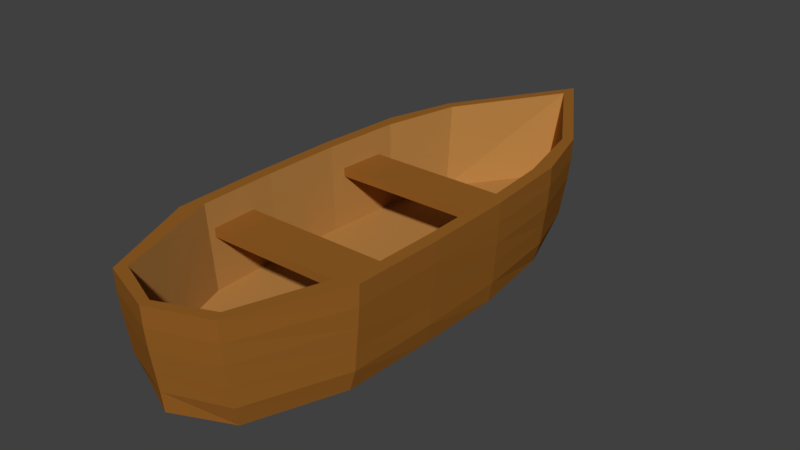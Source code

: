 # Source: SM_WoodenBoat_001.blend  (saved by Blender 2.80.37; exported with 4.5.12 LTS)
import bpy
from mathutils import Matrix  # noqa: F401  (used for matrix-valued properties, if any)

bpy.ops.wm.read_factory_settings(use_empty=True)
scene = bpy.context.scene
scene.name = 'Scene'

# ---- collections
col_collection_1 = bpy.data.collections.new('Collection 1'); scene.collection.children.link(col_collection_1)

# ---- materials (node trees are filled in below, after node groups)
mat_woodenbright = bpy.data.materials.new('WoodenBright')
mat_woodenbright.alpha_threshold = 0.0
mat_woodenbright.use_transparent_shadow = False
mat_woodenbright.diffuse_color = (0.4672, 0.2259, 0.06045, 1.0)
mat_woodenbright.roughness = 0.5
mat_woodendark = bpy.data.materials.new('WoodenDark')
mat_woodendark.alpha_threshold = 0.0
mat_woodendark.use_transparent_shadow = False
mat_woodendark.diffuse_color = (0.3032, 0.1164, 0.01912, 1.0)
mat_woodendark.roughness = 0.5

# ---- material node trees

# ---- world
world_world = bpy.data.worlds.new('World'); scene.world = world_world
world_world.color = (0.05088, 0.05088, 0.05088)
world_world.use_sun_shadow = False
world_world.sun_shadow_jitter_overblur = 0.0
world_world.cycles.sampling_method = 'MANUAL'

# ---- meshes
me_cylinder_003 = bpy.data.meshes.new('Cylinder.003')
me_cylinder_003.from_pydata([(2.703e-06, 1.932, -0.8221), (2.703e-06, 1.932, 1.178), (0.7071, 1.639, -0.8221), (0.7071, 1.639, 1.178), (1.0, 0.9322, -0.8221), (1.0, 0.9322, 1.178), (0.7071, 0.2251, -0.8221), (0.7071, 0.2251, 1.178), (2.615e-06, -0.06781, -0.8221), (2.615e-06, -0.06781, 1.178), (-0.7071, 0.2251, -0.8221), (-0.7071, 0.2251, 1.178), (-1.0, 0.9322, -0.8221), (-1.0, 0.9322, 1.178), (-0.7071, 1.639, -0.8221), (-0.7071, 1.639, 1.178), (-5.537e-06, 1.93, -0.9149), (5.146e-06, 0.9322, 1.178), (2.716e-06, 1.932, -0.8352), (1.533, 1.639, -0.8352), (2.168, 0.9322, -0.8352), (1.533, 0.2251, -0.8352), (2.526e-06, -0.06781, -0.8352), (-1.533, 0.2251, -0.8352), (-2.168, 0.9322, -0.8352), (-1.533, 1.639, -0.8352), (-7.691e-06, 1.773, -1.261), (3.964, 1.637, -0.9149), (5.606, 0.9303, -0.9149), (3.964, 0.2232, -0.9149), (-6.028e-06, -0.06972, -0.9149), (-3.964, 0.2232, -0.9149), (-5.606, 0.9303, -0.9149), (-3.964, 1.637, -0.9149), (3.179, 1.526, -1.261), (4.496, 0.9303, -1.261), (3.179, 0.3343, -1.261), (-8.074e-06, 0.0875, -1.261), (-3.179, 0.3343, -1.261), (-4.496, 0.9303, -1.261), (-3.179, 1.526, -1.261), (-7.899e-06, 0.9303, -1.283), (-2.07, 1.318, -1.283), (-7.321e-06, 1.479, -1.283), (-2.927, 0.9303, -1.283), (-2.07, 0.5424, -1.283), (-7.57e-06, 0.3817, -1.283), (2.07, 0.5424, -1.283), (2.927, 0.9303, -1.283), (2.07, 1.318, -1.283)], [], [(0, 1, 3, 2), (2, 3, 5, 4), (4, 5, 7, 6), (6, 7, 9, 8), (8, 9, 11, 10), (10, 11, 13, 12), (3, 17, 5), (12, 13, 15, 14), (14, 15, 1, 0), (2, 4, 20, 19), (12, 14, 25, 24), (6, 8, 22, 21), (10, 12, 24, 23), (4, 6, 21, 20), (0, 2, 19, 18), (14, 0, 18, 25), (8, 10, 23, 22), (11, 17, 13), (9, 17, 11), (1, 17, 3), (7, 17, 9), (15, 17, 1), (5, 17, 7), (13, 17, 15), (19, 20, 28, 27), (21, 22, 30, 29), (23, 24, 32, 31), (25, 18, 16, 33), (18, 19, 27, 16), (20, 21, 29, 28), (22, 23, 31, 30), (24, 25, 33, 32), (29, 30, 37, 36), (31, 32, 39, 38), (33, 16, 26, 40), (16, 27, 34, 26), (28, 29, 36, 35), (30, 31, 38, 37), (32, 33, 40, 39), (27, 28, 35, 34), (39, 40, 42, 44), (34, 35, 48, 49), (36, 37, 46, 47), (38, 39, 44, 45), (40, 26, 43, 42), (26, 34, 49, 43), (35, 36, 47, 48), (37, 38, 45, 46), (41, 42, 43), (41, 44, 42), (41, 45, 44), (41, 46, 45), (41, 47, 46), (41, 48, 47), (41, 49, 48), (41, 43, 49)])
me_cylinder_003.materials.append(mat_woodenbright)
me_cylinder_003.use_remesh_preserve_volume = False
me_cylinder_003.use_remesh_preserve_attributes = False
me_cylinder_003.use_mirror_vertex_groups = False
me_cylinder_003.update()
me_cube_001 = bpy.data.meshes.new('Cube.001')
me_cube_001.from_pydata([(0.7178, -0.9388, -0.0917), (0.7545, -0.995, 1.908), (0.7545, -0.9916, 1.508), (0.7545, -0.9832, 1.108), (0.7545, -0.9722, 0.7083), (0.7545, -0.961, 0.3083), (1.143, -0.6146, -0.0917), (1.194, -0.2813, -0.0917), (1.201, 0.05202, -0.0917), (1.056, 0.3854, -0.0917), (0.7478, 0.6339, -0.0917), (0.9664, 0.6446, 1.908), (1.226, 0.3868, 1.908), (1.309, 0.05202, 1.908), (1.324, -0.2813, 1.908), (1.301, -0.6161, 1.908), (0.8527, 0.6351, 0.3083), (1.133, 0.3854, 0.3083), (1.245, 0.05202, 0.3083), (1.253, -0.2813, 0.3083), (1.219, -0.6146, 0.3083), (0.8911, 0.6378, 0.7083), (1.163, 0.3854, 0.7083), (1.267, 0.05202, 0.7083), (1.273, -0.2813, 0.7083), (1.242, -0.6147, 0.7083), (0.9326, 0.6409, 1.108), (1.196, 0.3859, 1.108), (1.289, 0.05202, 1.108), (1.296, -0.2813, 1.108), (1.269, -0.6151, 1.108), (0.9577, 0.6435, 1.508), (1.218, 0.3865, 1.508), (1.303, 0.05202, 1.508), (1.316, -0.2813, 1.508), (1.292, -0.6158, 1.508), (-0.001436, 0.9019, -0.0917), (-0.001436, 1.098, 1.908), (-0.7207, -0.9388, -0.0917), (-0.7574, -0.995, 1.908), (-0.001436, 0.9524, 0.3083), (-0.7574, -0.9916, 1.508), (-0.7574, -0.9832, 1.108), (-0.7574, -0.9722, 0.7083), (-0.7574, -0.961, 0.3083), (-1.146, -0.6146, -0.0917), (-1.197, -0.2813, -0.0917), (-1.204, 0.05202, -0.0917), (-1.059, 0.3854, -0.0917), (-0.7566, 0.6339, -0.0917), (-0.9693, 0.6446, 1.908), (-1.229, 0.3868, 1.908), (-1.312, 0.05202, 1.908), (-1.327, -0.2813, 1.908), (-1.304, -0.6161, 1.908), (-0.8557, 0.6351, 0.3083), (-1.135, 0.3854, 0.3083), (-1.248, 0.05202, 0.3083), (-1.256, -0.2813, 0.3083), (-1.222, -0.6146, 0.3083), (-0.8941, 0.6378, 0.7083), (-1.166, 0.3854, 0.7083), (-1.27, 0.05202, 0.7083), (-1.276, -0.2813, 0.7083), (-1.245, -0.6147, 0.7083), (-0.9356, 0.6409, 1.108), (-1.199, 0.3859, 1.108), (-1.292, 0.05202, 1.108), (-1.299, -0.2813, 1.108), (-1.272, -0.6151, 1.108), (-0.9607, 0.6435, 1.508), (-1.221, 0.3865, 1.508), (-1.306, 0.05202, 1.508), (-1.319, -0.2813, 1.508), (-1.294, -0.6158, 1.508), (-0.001436, -1.032, -0.0917), (-0.001436, -1.075, 1.908), (-0.001436, -1.041, 0.3083), (-0.001436, -1.052, 0.7083), (-0.001436, -1.063, 1.108), (-0.001436, -1.071, 1.508), (-0.001436, 1.004, 0.7083), (-0.001436, 1.048, 1.108), (-0.001436, 1.082, 1.508), (-0.001482, 0.6081, -0.0917), (-0.001436, 0.3854, -0.0917), (-0.001436, 0.05202, -0.0917), (-0.001436, -0.2813, -0.0917), (-0.001436, -0.6146, -0.0917), (1.105, -0.5367, 0.2097), (0.6485, -0.914, 0.2097), (0.8247, 0.5848, 0.2097), (1.041, 0.3199, 0.2097), (1.111, 0.0331, 0.2097), (1.124, -0.2566, 0.2097), (-0.001482, 0.6194, 0.2097), (-0.001436, 0.3322, 0.2097), (-0.001436, 0.03753, 0.2097), (-0.001436, -0.2572, 0.2097), (-0.001436, -0.5544, 0.2097), (-0.001436, -0.9937, 0.2097), (-0.001436, 0.9232, 0.2097), (-1.108, -0.5367, 0.2097), (-0.6514, -0.914, 0.2097), (-0.8277, 0.5848, 0.2097), (-1.043, 0.3199, 0.2097), (-1.114, 0.0331, 0.2097), (-1.127, -0.2566, 0.2097), (1.15, -0.5532, 1.908), (0.6669, -0.9602, 1.908), (0.8542, 0.6217, 1.908), (1.084, 0.3335, 1.908), (1.157, 0.03753, 1.908), (1.17, -0.2572, 1.908), (-0.001436, -1.04, 1.908), (-0.001436, 1.024, 1.908), (-1.153, -0.5532, 1.908), (-0.6698, -0.9602, 1.908), (-0.8572, 0.6217, 1.908), (-1.087, 0.3335, 1.908), (-1.16, 0.03753, 1.908), (-1.173, -0.2572, 1.908), (-1.209, -0.5223, 1.389), (-1.209, -0.5223, 1.224), (-1.209, -0.3473, 1.389), (-1.209, -0.3473, 1.224), (1.185, -0.5223, 1.389), (1.185, -0.5223, 1.224), (1.185, -0.3473, 1.389), (1.185, -0.3473, 1.224), (-1.209, 0.09174, 1.389), (-1.209, 0.09174, 1.224), (-1.209, 0.2667, 1.389), (-1.209, 0.2667, 1.224), (1.185, 0.09174, 1.389), (1.185, 0.09174, 1.224), (1.185, 0.2667, 1.389), (1.185, 0.2667, 1.224)], [], [(35, 15, 1, 2), (88, 6, 0, 75), (6, 20, 5, 0), (20, 25, 4, 5), (25, 30, 3, 4), (30, 35, 2, 3), (82, 83, 31, 26), (26, 31, 32, 27), (27, 32, 33, 28), (28, 33, 34, 29), (29, 34, 35, 30), (81, 82, 26, 21), (21, 26, 27, 22), (22, 27, 28, 23), (23, 28, 29, 24), (24, 29, 30, 25), (40, 81, 21, 16), (16, 21, 22, 17), (17, 22, 23, 18), (18, 23, 24, 19), (19, 24, 25, 20), (36, 40, 16, 10), (10, 16, 17, 9), (9, 17, 18, 8), (8, 18, 19, 7), (7, 19, 20, 6), (36, 10, 84), (84, 10, 9, 85), (85, 9, 8, 86), (86, 8, 7, 87), (87, 7, 6, 88), (83, 37, 11, 31), (31, 11, 12, 32), (32, 12, 13, 33), (33, 13, 14, 34), (34, 14, 15, 35), (37, 50, 118, 115), (13, 12, 111, 112), (51, 52, 120, 119), (12, 11, 110, 111), (50, 51, 119, 118), (3, 2, 80, 79), (4, 3, 79, 78), (5, 4, 78, 77), (0, 5, 77, 75), (1, 15, 108, 109), (2, 1, 76, 80), (74, 41, 39, 54), (88, 75, 38, 45), (45, 38, 44, 59), (59, 44, 43, 64), (64, 43, 42, 69), (69, 42, 41, 74), (82, 65, 70, 83), (65, 66, 71, 70), (66, 67, 72, 71), (67, 68, 73, 72), (68, 69, 74, 73), (81, 60, 65, 82), (60, 61, 66, 65), (61, 62, 67, 66), (62, 63, 68, 67), (63, 64, 69, 68), (40, 55, 60, 81), (55, 56, 61, 60), (56, 57, 62, 61), (57, 58, 63, 62), (58, 59, 64, 63), (36, 49, 55, 40), (49, 48, 56, 55), (48, 47, 57, 56), (47, 46, 58, 57), (46, 45, 59, 58), (36, 84, 49), (84, 85, 48, 49), (85, 86, 47, 48), (86, 87, 46, 47), (87, 88, 45, 46), (83, 70, 50, 37), (70, 71, 51, 50), (71, 72, 52, 51), (72, 73, 53, 52), (73, 74, 54, 53), (11, 37, 115, 110), (54, 39, 117, 116), (76, 1, 109, 114), (39, 76, 114, 117), (15, 14, 113, 108), (42, 79, 80, 41), (43, 78, 79, 42), (44, 77, 78, 43), (38, 75, 77, 44), (53, 54, 116, 121), (41, 80, 76, 39), (94, 98, 99, 89), (93, 97, 98, 94), (92, 96, 97, 93), (91, 95, 96, 92), (101, 95, 91), (89, 99, 100, 90), (107, 102, 99, 98), (106, 107, 98, 97), (105, 106, 97, 96), (104, 105, 96, 95), (101, 104, 95), (102, 103, 100, 99), (52, 53, 121, 120), (14, 13, 112, 113), (89, 90, 109, 108), (91, 92, 111, 110), (92, 93, 112, 111), (93, 94, 113, 112), (94, 89, 108, 113), (90, 100, 114, 109), (101, 91, 110, 115), (103, 102, 116, 117), (105, 104, 118, 119), (106, 105, 119, 120), (107, 106, 120, 121), (102, 107, 121, 116), (100, 103, 117, 114), (104, 101, 115, 118), (122, 123, 125, 124), (124, 125, 129, 128), (128, 129, 127, 126), (126, 127, 123, 122), (124, 128, 126, 122), (129, 125, 123, 127), (130, 131, 133, 132), (132, 133, 137, 136), (136, 137, 135, 134), (134, 135, 131, 130), (132, 136, 134, 130), (137, 133, 131, 135)])
me_cube_001.polygons.foreach_set('material_index', [1, 1, 1, 1, 1, 1, 1, 1, 1, 1, 1, 1, 1, 1, 1, 1, 1, 1, 1, 1, 1, 1, 1, 1, 1, 1, 1, 1, 1, 1, 1, 1, 1, 1, 1, 1, 1, 1, 1, 1, 1, 1, 1, 1, 1, 1, 1, 1, 1, 1, 1, 1, 1, 1, 1, 1, 1, 1, 1, 1, 1, 1, 1, 1, 1, 1, 1, 1, 1, 1, 1, 1, 1, 1, 1, 1, 1, 1, 1, 1, 1, 1, 1, 1, 1, 1, 1, 1, 1, 1, 1, 1, 1, 1, 0, 0, 0, 0, 0, 0, 0, 0, 0, 0, 0, 0, 1, 1, 0, 0, 0, 0, 0, 0, 0, 0, 0, 0, 0, 0, 0, 0, 1, 1, 1, 1, 1, 1, 1, 1, 1, 1, 1, 1])
me_cube_001.materials.append(mat_woodenbright)
me_cube_001.materials.append(mat_woodendark)
me_cube_001.use_remesh_preserve_volume = False
me_cube_001.use_remesh_preserve_attributes = False
me_cube_001.use_mirror_vertex_groups = False
me_cube_001.update()

# ---- objects
ob_oar = bpy.data.objects.new('Oar', me_cylinder_003)
ob_woodenboat = bpy.data.objects.new('WoodenBoat', me_cube_001)

# ---- transforms, parenting, visibility, modifiers, constraints
ob_oar.location = (0.0, 0.0, 0.0)
ob_oar.rotation_euler = (1.571, 3.179e-08, 3.142)
ob_oar.scale = (0.01338, 0.00999, 0.6988)
ob_oar.hide_viewport = True
ob_oar.hide_select = True
ob_oar.hide_render = True
ob_oar.lineart.crease_threshold = 0.0
ob_woodenboat.location = (0.0, 0.0, -2.98e-08)
ob_woodenboat.scale = (0.3396, 1.171, 0.22)
ob_woodenboat.lineart.crease_threshold = 0.0

# ---- collection membership
col_collection_1.objects.link(ob_oar)
col_collection_1.objects.link(ob_woodenboat)

# ---- scene / render settings (as saved in the file)
scene.frame_start = 1; scene.frame_end = 250; scene.frame_set(1)
scene.render.engine = 'BLENDER_EEVEE_NEXT'
scene.render.resolution_percentage = 50
scene.render.dither_intensity = 0.0
scene.render.motion_blur_shutter = 1.0
scene.cycles.use_denoising = False
scene.cycles.samples = 128
scene.cycles.sampling_pattern = 'TABULATED_SOBOL'
scene.cycles.use_adaptive_sampling = False
scene.cycles.use_light_tree = False
scene.cycles.blur_glossy = 0.0
scene.cycles.sample_clamp_indirect = 0.0
scene.view_settings.view_transform = 'Standard'
bpy.context.view_layer.update()

# ---- added for rendering (the .blend has no active camera and no usable light): camera, sun
cam_auto = bpy.data.cameras.new('AutoCamera')
cam_auto.lens = 50.0
cam_auto.sensor_width = 36.0
cam_auto.clip_end = 1000.0
ob_auto_camera = bpy.data.objects.new('AutoCamera', cam_auto)
scene.collection.objects.link(ob_auto_camera)
ob_auto_camera.location = (2.52863, -3.02129, 2.22312)
ob_auto_camera.rotation_euler = (1.09748, -7.21219e-08, 0.694738)
scene.camera = ob_auto_camera
light_auto_sun = bpy.data.lights.new('AutoSun', 'SUN')
light_auto_sun.energy = 3.0
light_auto_sun.angle = 0.0523599
ob_auto_sun = bpy.data.objects.new('AutoSun', light_auto_sun)
scene.collection.objects.link(ob_auto_sun)
ob_auto_sun.rotation_euler = (0.872665, 0.174533, 0.523599)
bpy.context.view_layer.update()
